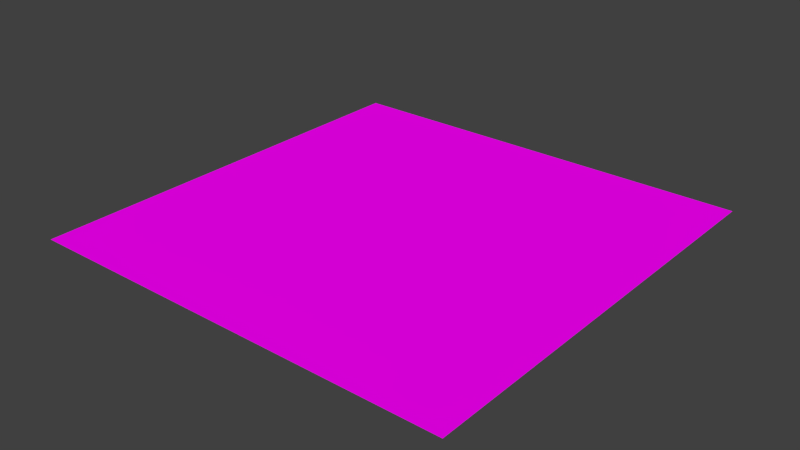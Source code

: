 # Source: finish_line.blend  (saved by Blender 2.76.0; exported with 4.5.12 LTS)
import bpy
from mathutils import Matrix  # noqa: F401  (used for matrix-valued properties, if any)

bpy.ops.wm.read_factory_settings(use_empty=True)
scene = bpy.context.scene
scene.name = 'Scene'

# ---- collections
col_collection_1 = bpy.data.collections.new('Collection 1'); scene.collection.children.link(col_collection_1)

# ---- images (referenced by path relative to the original .blend; pixels are not part of the script)
import os
ASSET_DIR = os.environ.get("B2B_ASSET_DIR", "")  # directory of the original .blend (textures are referenced by path, not embedded)
HERE = os.path.dirname(os.path.abspath(__file__))  # packed textures are extracted next to this script under _unpacked/

def load_image(name, relpath, width, height, colorspace="sRGB"):
    """Load a texture the original file referenced (path relative to the .blend, or extracted next to this script)."""
    p = next((c for c in (os.path.join(HERE, relpath), os.path.join(ASSET_DIR, relpath)) if relpath and os.path.exists(c)), "")
    if p:
        img = bpy.data.images.load(p, check_existing=True)
        img.name = name
    else:  # same state as the original file: an image datablock whose file is absent (Cycles renders it pink)
        img = bpy.data.images.new(name, width, height)
        img.source = "FILE"
        img.filepath = "//" + (relpath or name)
    img.colorspace_settings.name = colorspace
    return img
img_finish_line_png = load_image('finish_line.png', 'finish_line.png', 1024, 1024, 'sRGB')

# ---- materials (node trees are filled in below, after node groups)
mat_material = bpy.data.materials.new('Material')
mat_material.alpha_threshold = 0.0
mat_material.roughness = 0.5
mat_material.line_color = (0.0, 0.0, 0.0, 1.0)

# ---- material node trees
mat_material.use_nodes = True; mat_material.node_tree.nodes.clear()
_N = mat_material.node_tree.nodes; _L = mat_material.node_tree.links
n0 = _N.new('ShaderNodeOutputMaterial'); n0.name = 'Material Output'; n0.location = (300, 300)
n1 = _N.new('ShaderNodeBsdfDiffuse'); n1.name = 'Diffuse BSDF'; n1.location = (10, 300)
n2 = _N.new('ShaderNodeTexImage'); n2.name = 'Image Texture'; n2.location = (-180, 300)
n2.width = 140
n2.image = img_finish_line_png
_L.new(n1.outputs[0], n0.inputs[0])
_L.new(n2.outputs[0], n1.inputs[0])
n0.is_active_output = True

# ---- world
world_world = bpy.data.worlds.new('World'); scene.world = world_world
world_world.color = (0.05088, 0.05088, 0.05088)
world_world.use_sun_shadow = False
world_world.sun_shadow_jitter_overblur = 0.0
world_world.cycles.sampling_method = 'MANUAL'
world_world.cycles.sample_map_resolution = 256

# ---- meshes
me_plane = bpy.data.meshes.new('Plane')
me_plane.from_pydata([(-1.0, -1.0, 0.0), (1.0, -1.0, 0.0), (-1.0, 1.0, 0.0), (1.0, 1.0, 0.0)], [], [(0, 1, 3, 2)])
_uv = me_plane.uv_layers.new(name='UVMap')
_uv.uv.foreach_set('vector', [0.0001, 9.998e-05, 0.9999, 9.998e-05, 0.9999, 0.9999, 9.998e-05, 0.9999])
me_plane.materials.append(mat_material)
me_plane.use_remesh_preserve_volume = False
me_plane.use_remesh_preserve_attributes = False
me_plane.use_mirror_vertex_groups = False
me_plane.update()

# ---- objects
ob_plane = bpy.data.objects.new('Plane', me_plane)

# ---- transforms, parenting, visibility, modifiers, constraints
ob_plane.location = (0.0, 0.0, 0.02)
ob_plane.lineart.crease_threshold = 0.0

# ---- collection membership
col_collection_1.objects.link(ob_plane)

# ---- scene / render settings (as saved in the file)
scene.frame_start = 1; scene.frame_end = 250; scene.frame_set(1)
scene.render.engine = 'CYCLES'
scene.render.resolution_percentage = 50
scene.render.dither_intensity = 0.0
scene.cycles.use_denoising = False
scene.cycles.samples = 10
scene.cycles.sampling_pattern = 'TABULATED_SOBOL'
scene.cycles.light_sampling_threshold = 0.0
scene.cycles.use_adaptive_sampling = False
scene.cycles.use_light_tree = False
scene.cycles.blur_glossy = 0.0
scene.cycles.pixel_filter_type = 'GAUSSIAN'
scene.cycles.sample_clamp_indirect = 0.0
scene.view_settings.view_transform = 'Standard'
bpy.context.view_layer.update()

# ---- added for rendering (the .blend has no active camera and no usable light): camera, sun
cam_auto = bpy.data.cameras.new('AutoCamera')
cam_auto.lens = 50.0
cam_auto.sensor_width = 36.0
cam_auto.clip_end = 1000.0
ob_auto_camera = bpy.data.objects.new('AutoCamera', cam_auto)
scene.collection.objects.link(ob_auto_camera)
ob_auto_camera.location = (2.61693, -3.14032, 2.11354)
ob_auto_camera.rotation_euler = (1.09748, -7.21219e-08, 0.694738)
scene.camera = ob_auto_camera
light_auto_sun = bpy.data.lights.new('AutoSun', 'SUN')
light_auto_sun.energy = 3.0
light_auto_sun.angle = 0.0523599
ob_auto_sun = bpy.data.objects.new('AutoSun', light_auto_sun)
scene.collection.objects.link(ob_auto_sun)
ob_auto_sun.rotation_euler = (0.872665, 0.174533, 0.523599)
bpy.context.view_layer.update()
